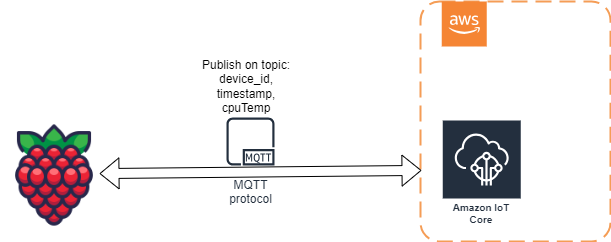

The diagram above was exported from draw.io. Its source (the exported page's mxGraphModel, read from the mxfile embedded in the PNG):
<mxGraphModel dx="1276" dy="606" grid="1" gridSize="10" guides="1" tooltips="1" connect="1" arrows="1" fold="1" page="1" pageScale="1" pageWidth="827" pageHeight="1169" math="0" shadow="0">
  <root>
    <mxCell id="0" />
    <mxCell id="1" parent="0" />
    <mxCell id="AekakpyyjrXPquq7JsDw-5" value="" style="rounded=1;arcSize=10;dashed=1;strokeColor=#F59D56;fillColor=none;gradientColor=none;dashPattern=8 4;strokeWidth=2;" parent="1" vertex="1">
      <mxGeometry x="450" y="240" width="190" height="240" as="geometry" />
    </mxCell>
    <mxCell id="o853OGJ1vBTJmI1IMz_V-1" value="" style="shape=image;html=1;verticalAlign=top;verticalLabelPosition=bottom;labelBackgroundColor=#ffffff;imageAspect=0;aspect=fixed;image=https://cdn1.iconfinder.com/data/icons/fruit-136/64/Fruit_iconfree_Filled_Outline_raspberry-healthy-organic-food-fruit_icon-128.png" parent="1" vertex="1">
      <mxGeometry x="30" y="360" width="108" height="108" as="geometry" />
    </mxCell>
    <mxCell id="AekakpyyjrXPquq7JsDw-1" value="MQTT&#10;protocol" style="sketch=0;outlineConnect=0;fontColor=#232F3E;gradientColor=none;strokeColor=#232F3E;fillColor=#ffffff;dashed=0;verticalLabelPosition=bottom;verticalAlign=top;align=center;html=1;fontSize=12;fontStyle=0;aspect=fixed;shape=mxgraph.aws4.resourceIcon;resIcon=mxgraph.aws4.mqtt_protocol;" parent="1" vertex="1">
      <mxGeometry x="250" y="350" width="60" height="60" as="geometry" />
    </mxCell>
    <mxCell id="AekakpyyjrXPquq7JsDw-2" value="" style="shape=flexArrow;endArrow=classic;startArrow=classic;html=1;rounded=0;exitX=1;exitY=0.5;exitDx=0;exitDy=0;" parent="1" edge="1">
      <mxGeometry width="100" height="100" relative="1" as="geometry">
        <mxPoint x="129" y="412.08" as="sourcePoint" />
        <mxPoint x="451" y="408.91204497540406" as="targetPoint" />
      </mxGeometry>
    </mxCell>
    <mxCell id="AekakpyyjrXPquq7JsDw-6" value="" style="outlineConnect=0;dashed=0;verticalLabelPosition=bottom;verticalAlign=top;align=center;html=1;shape=mxgraph.aws3.cloud_2;fillColor=#F58534;gradientColor=none;" parent="1" vertex="1">
      <mxGeometry x="471.25" y="240" width="45" height="45" as="geometry" />
    </mxCell>
    <mxCell id="AekakpyyjrXPquq7JsDw-7" value="Amazon IoT Core" style="sketch=0;outlineConnect=0;fontColor=#232F3E;gradientColor=none;strokeColor=#ffffff;fillColor=#232F3E;dashed=0;verticalLabelPosition=middle;verticalAlign=bottom;align=center;html=1;whiteSpace=wrap;fontSize=10;fontStyle=1;spacing=3;shape=mxgraph.aws4.productIcon;prIcon=mxgraph.aws4.iot_core;aspect=fixed;" parent="1" vertex="1">
      <mxGeometry x="471.25" y="358" width="80" height="110" as="geometry" />
    </mxCell>
    <mxCell id="AekakpyyjrXPquq7JsDw-10" value="Publish on topic: device_id, timestamp, cpuTemp" style="text;html=1;align=center;verticalAlign=middle;whiteSpace=wrap;rounded=0;" parent="1" vertex="1">
      <mxGeometry x="220" y="310" width="112" height="30" as="geometry" />
    </mxCell>
  </root>
</mxGraphModel>